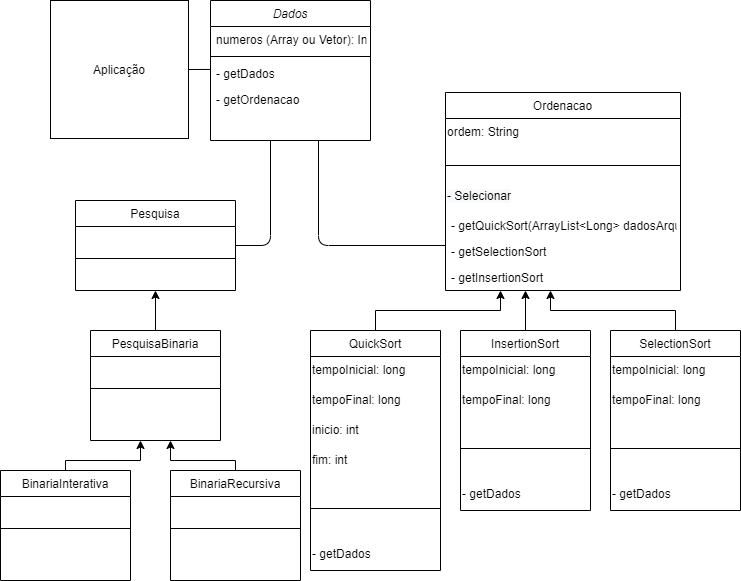

The diagram above was exported from draw.io. Its source (the exported page's mxGraphModel, read from the mxfile embedded in the PNG):
<mxGraphModel dx="1422" dy="762" grid="1" gridSize="10" guides="1" tooltips="1" connect="1" arrows="1" fold="1" page="1" pageScale="1" pageWidth="827" pageHeight="1169" math="0" shadow="0">
  <root>
    <mxCell id="WIyWlLk6GJQsqaUBKTNV-0" />
    <mxCell id="WIyWlLk6GJQsqaUBKTNV-1" parent="WIyWlLk6GJQsqaUBKTNV-0" />
    <mxCell id="zkfFHV4jXpPFQw0GAbJ--0" value="Dados" style="swimlane;fontStyle=2;align=center;verticalAlign=top;childLayout=stackLayout;horizontal=1;startSize=26;horizontalStack=0;resizeParent=1;resizeLast=0;collapsible=1;marginBottom=0;rounded=0;shadow=0;strokeWidth=1;" parent="WIyWlLk6GJQsqaUBKTNV-1" vertex="1">
      <mxGeometry x="220" y="120" width="160" height="140" as="geometry">
        <mxRectangle x="230" y="140" width="160" height="26" as="alternateBounds" />
      </mxGeometry>
    </mxCell>
    <mxCell id="zkfFHV4jXpPFQw0GAbJ--1" value="numeros (Array ou Vetor): Int" style="text;align=left;verticalAlign=top;spacingLeft=4;spacingRight=4;overflow=hidden;rotatable=0;points=[[0,0.5],[1,0.5]];portConstraint=eastwest;" parent="zkfFHV4jXpPFQw0GAbJ--0" vertex="1">
      <mxGeometry y="26" width="160" height="26" as="geometry" />
    </mxCell>
    <mxCell id="zkfFHV4jXpPFQw0GAbJ--4" value="" style="line;html=1;strokeWidth=1;align=left;verticalAlign=middle;spacingTop=-1;spacingLeft=3;spacingRight=3;rotatable=0;labelPosition=right;points=[];portConstraint=eastwest;" parent="zkfFHV4jXpPFQw0GAbJ--0" vertex="1">
      <mxGeometry y="52" width="160" height="8" as="geometry" />
    </mxCell>
    <mxCell id="zkfFHV4jXpPFQw0GAbJ--5" value="- getDados" style="text;align=left;verticalAlign=top;spacingLeft=4;spacingRight=4;overflow=hidden;rotatable=0;points=[[0,0.5],[1,0.5]];portConstraint=eastwest;" parent="zkfFHV4jXpPFQw0GAbJ--0" vertex="1">
      <mxGeometry y="60" width="160" height="26" as="geometry" />
    </mxCell>
    <mxCell id="JuW7BwvXDEh-cCA1Ly-q-9" value="- getOrdenacao" style="text;align=left;verticalAlign=top;spacingLeft=4;spacingRight=4;overflow=hidden;rotatable=0;points=[[0,0.5],[1,0.5]];portConstraint=eastwest;" parent="zkfFHV4jXpPFQw0GAbJ--0" vertex="1">
      <mxGeometry y="86" width="160" height="26" as="geometry" />
    </mxCell>
    <mxCell id="9x7W0ICQRmhH-ohjZMFU-0" value="" style="whiteSpace=wrap;html=1;aspect=fixed;" parent="WIyWlLk6GJQsqaUBKTNV-1" vertex="1">
      <mxGeometry x="60" y="120" width="138" height="138" as="geometry" />
    </mxCell>
    <mxCell id="9x7W0ICQRmhH-ohjZMFU-1" value="Aplicação" style="text;html=1;strokeColor=none;fillColor=none;align=center;verticalAlign=middle;whiteSpace=wrap;rounded=0;" parent="WIyWlLk6GJQsqaUBKTNV-1" vertex="1">
      <mxGeometry x="109" y="179" width="40" height="20" as="geometry" />
    </mxCell>
    <mxCell id="9x7W0ICQRmhH-ohjZMFU-2" value="Pesquisa" style="swimlane;fontStyle=0;align=center;verticalAlign=top;childLayout=stackLayout;horizontal=1;startSize=26;horizontalStack=0;resizeParent=1;resizeLast=0;collapsible=1;marginBottom=0;rounded=0;shadow=0;strokeWidth=1;" parent="WIyWlLk6GJQsqaUBKTNV-1" vertex="1">
      <mxGeometry x="85" y="320" width="160" height="90" as="geometry">
        <mxRectangle x="340" y="380" width="170" height="26" as="alternateBounds" />
      </mxGeometry>
    </mxCell>
    <mxCell id="9x7W0ICQRmhH-ohjZMFU-4" value="" style="line;html=1;strokeWidth=1;align=left;verticalAlign=middle;spacingTop=-1;spacingLeft=3;spacingRight=3;rotatable=0;labelPosition=right;points=[];portConstraint=eastwest;" parent="9x7W0ICQRmhH-ohjZMFU-2" vertex="1">
      <mxGeometry y="26" width="160" height="64" as="geometry" />
    </mxCell>
    <mxCell id="9x7W0ICQRmhH-ohjZMFU-5" value="Ordenacao" style="swimlane;fontStyle=0;align=center;verticalAlign=top;childLayout=stackLayout;horizontal=1;startSize=26;horizontalStack=0;resizeParent=1;resizeLast=0;collapsible=1;marginBottom=0;rounded=0;shadow=0;strokeWidth=1;" parent="WIyWlLk6GJQsqaUBKTNV-1" vertex="1">
      <mxGeometry x="455" y="212" width="235" height="198" as="geometry">
        <mxRectangle x="340" y="380" width="170" height="26" as="alternateBounds" />
      </mxGeometry>
    </mxCell>
    <mxCell id="JuW7BwvXDEh-cCA1Ly-q-14" value="&lt;div style=&quot;text-align: center&quot;&gt;&lt;span&gt;&lt;font face=&quot;helvetica&quot;&gt;ordem: String&lt;/font&gt;&lt;/span&gt;&lt;/div&gt;" style="text;whiteSpace=wrap;html=1;" parent="9x7W0ICQRmhH-ohjZMFU-5" vertex="1">
      <mxGeometry y="26" width="235" height="30" as="geometry" />
    </mxCell>
    <mxCell id="9x7W0ICQRmhH-ohjZMFU-6" value="" style="line;html=1;strokeWidth=1;align=left;verticalAlign=middle;spacingTop=-1;spacingLeft=3;spacingRight=3;rotatable=0;labelPosition=right;points=[];portConstraint=eastwest;" parent="9x7W0ICQRmhH-ohjZMFU-5" vertex="1">
      <mxGeometry y="56" width="235" height="34" as="geometry" />
    </mxCell>
    <mxCell id="JuW7BwvXDEh-cCA1Ly-q-13" value="&lt;span style=&quot;color: rgb(0 , 0 , 0) ; font-family: &amp;#34;helvetica&amp;#34; ; font-size: 12px ; font-style: normal ; font-weight: 400 ; letter-spacing: normal ; text-align: center ; text-indent: 0px ; text-transform: none ; word-spacing: 0px ; background-color: rgb(248 , 249 , 250) ; display: inline ; float: none&quot;&gt;- Selecionar&lt;/span&gt;" style="text;whiteSpace=wrap;html=1;" parent="9x7W0ICQRmhH-ohjZMFU-5" vertex="1">
      <mxGeometry y="90" width="235" height="30" as="geometry" />
    </mxCell>
    <mxCell id="JuW7BwvXDEh-cCA1Ly-q-10" value="- getQuickSort(ArrayList&lt;Long&gt; dadosArquivoNumero, int inicioArquivo, int finalArquivo)" style="text;align=left;verticalAlign=top;spacingLeft=4;spacingRight=4;overflow=hidden;rotatable=0;points=[[0,0.5],[1,0.5]];portConstraint=eastwest;" parent="9x7W0ICQRmhH-ohjZMFU-5" vertex="1">
      <mxGeometry y="120" width="235" height="26" as="geometry" />
    </mxCell>
    <mxCell id="JuW7BwvXDEh-cCA1Ly-q-11" value="- getSelectionSort" style="text;align=left;verticalAlign=top;spacingLeft=4;spacingRight=4;overflow=hidden;rotatable=0;points=[[0,0.5],[1,0.5]];portConstraint=eastwest;" parent="9x7W0ICQRmhH-ohjZMFU-5" vertex="1">
      <mxGeometry y="146" width="235" height="26" as="geometry" />
    </mxCell>
    <mxCell id="JuW7BwvXDEh-cCA1Ly-q-12" value="- getInsertionSort" style="text;align=left;verticalAlign=top;spacingLeft=4;spacingRight=4;overflow=hidden;rotatable=0;points=[[0,0.5],[1,0.5]];portConstraint=eastwest;" parent="9x7W0ICQRmhH-ohjZMFU-5" vertex="1">
      <mxGeometry y="172" width="235" height="26" as="geometry" />
    </mxCell>
    <mxCell id="9x7W0ICQRmhH-ohjZMFU-7" value="" style="endArrow=none;html=1;" parent="WIyWlLk6GJQsqaUBKTNV-1" edge="1">
      <mxGeometry width="50" height="50" relative="1" as="geometry">
        <mxPoint x="328" y="260" as="sourcePoint" />
        <mxPoint x="455" y="365" as="targetPoint" />
        <Array as="points">
          <mxPoint x="328" y="365" />
        </Array>
      </mxGeometry>
    </mxCell>
    <mxCell id="9x7W0ICQRmhH-ohjZMFU-8" value="" style="endArrow=none;html=1;exitX=1;exitY=0.5;exitDx=0;exitDy=0;" parent="WIyWlLk6GJQsqaUBKTNV-1" source="9x7W0ICQRmhH-ohjZMFU-2" edge="1">
      <mxGeometry width="50" height="50" relative="1" as="geometry">
        <mxPoint x="260" y="360" as="sourcePoint" />
        <mxPoint x="280" y="260" as="targetPoint" />
        <Array as="points">
          <mxPoint x="280" y="365" />
        </Array>
      </mxGeometry>
    </mxCell>
    <mxCell id="9x7W0ICQRmhH-ohjZMFU-13" style="edgeStyle=orthogonalEdgeStyle;rounded=0;orthogonalLoop=1;jettySize=auto;html=1;exitX=0.5;exitY=0;exitDx=0;exitDy=0;" parent="WIyWlLk6GJQsqaUBKTNV-1" source="9x7W0ICQRmhH-ohjZMFU-9" edge="1">
      <mxGeometry relative="1" as="geometry">
        <mxPoint x="535" y="410" as="targetPoint" />
      </mxGeometry>
    </mxCell>
    <mxCell id="9x7W0ICQRmhH-ohjZMFU-9" value="InsertionSort" style="swimlane;fontStyle=0;align=center;verticalAlign=top;childLayout=stackLayout;horizontal=1;startSize=26;horizontalStack=0;resizeParent=1;resizeLast=0;collapsible=1;marginBottom=0;rounded=0;shadow=0;strokeWidth=1;" parent="WIyWlLk6GJQsqaUBKTNV-1" vertex="1">
      <mxGeometry x="470" y="450" width="130" height="180" as="geometry">
        <mxRectangle x="340" y="380" width="170" height="26" as="alternateBounds" />
      </mxGeometry>
    </mxCell>
    <mxCell id="JuW7BwvXDEh-cCA1Ly-q-18" value="&lt;div style=&quot;text-align: center&quot;&gt;&lt;span&gt;&lt;font face=&quot;helvetica&quot;&gt;tempoInicial: long&lt;/font&gt;&lt;/span&gt;&lt;/div&gt;" style="text;whiteSpace=wrap;html=1;" parent="9x7W0ICQRmhH-ohjZMFU-9" vertex="1">
      <mxGeometry y="26" width="130" height="30" as="geometry" />
    </mxCell>
    <mxCell id="JuW7BwvXDEh-cCA1Ly-q-19" value="&lt;div style=&quot;text-align: center&quot;&gt;&lt;span&gt;&lt;font face=&quot;helvetica&quot;&gt;tempoFinal: long&lt;/font&gt;&lt;/span&gt;&lt;/div&gt;" style="text;whiteSpace=wrap;html=1;" parent="9x7W0ICQRmhH-ohjZMFU-9" vertex="1">
      <mxGeometry y="56" width="130" height="30" as="geometry" />
    </mxCell>
    <mxCell id="9x7W0ICQRmhH-ohjZMFU-10" value="" style="line;html=1;strokeWidth=1;align=left;verticalAlign=middle;spacingTop=-1;spacingLeft=3;spacingRight=3;rotatable=0;labelPosition=right;points=[];portConstraint=eastwest;" parent="9x7W0ICQRmhH-ohjZMFU-9" vertex="1">
      <mxGeometry y="86" width="130" height="64" as="geometry" />
    </mxCell>
    <mxCell id="JuW7BwvXDEh-cCA1Ly-q-24" value="&lt;div style=&quot;text-align: center&quot;&gt;&lt;font face=&quot;helvetica&quot;&gt;- getDados&lt;/font&gt;&lt;/div&gt;" style="text;whiteSpace=wrap;html=1;" parent="9x7W0ICQRmhH-ohjZMFU-9" vertex="1">
      <mxGeometry y="150" width="130" height="30" as="geometry" />
    </mxCell>
    <mxCell id="9x7W0ICQRmhH-ohjZMFU-14" style="edgeStyle=orthogonalEdgeStyle;rounded=0;orthogonalLoop=1;jettySize=auto;html=1;exitX=0.5;exitY=0;exitDx=0;exitDy=0;" parent="WIyWlLk6GJQsqaUBKTNV-1" source="9x7W0ICQRmhH-ohjZMFU-11" edge="1">
      <mxGeometry relative="1" as="geometry">
        <mxPoint x="510" y="410" as="targetPoint" />
      </mxGeometry>
    </mxCell>
    <mxCell id="9x7W0ICQRmhH-ohjZMFU-11" value="QuickSort" style="swimlane;fontStyle=0;align=center;verticalAlign=top;childLayout=stackLayout;horizontal=1;startSize=26;horizontalStack=0;resizeParent=1;resizeLast=0;collapsible=1;marginBottom=0;rounded=0;shadow=0;strokeWidth=1;" parent="WIyWlLk6GJQsqaUBKTNV-1" vertex="1">
      <mxGeometry x="320" y="450" width="130" height="240" as="geometry">
        <mxRectangle x="340" y="380" width="170" height="26" as="alternateBounds" />
      </mxGeometry>
    </mxCell>
    <mxCell id="JuW7BwvXDEh-cCA1Ly-q-16" value="&lt;div style=&quot;text-align: center&quot;&gt;&lt;span&gt;&lt;font face=&quot;helvetica&quot;&gt;tempoInicial: long&lt;/font&gt;&lt;/span&gt;&lt;/div&gt;" style="text;whiteSpace=wrap;html=1;" parent="9x7W0ICQRmhH-ohjZMFU-11" vertex="1">
      <mxGeometry y="26" width="130" height="30" as="geometry" />
    </mxCell>
    <mxCell id="JuW7BwvXDEh-cCA1Ly-q-17" value="&lt;div style=&quot;text-align: center&quot;&gt;&lt;span&gt;&lt;font face=&quot;helvetica&quot;&gt;tempoFinal: long&lt;/font&gt;&lt;/span&gt;&lt;/div&gt;" style="text;whiteSpace=wrap;html=1;" parent="9x7W0ICQRmhH-ohjZMFU-11" vertex="1">
      <mxGeometry y="56" width="130" height="30" as="geometry" />
    </mxCell>
    <mxCell id="JuW7BwvXDEh-cCA1Ly-q-28" value="&lt;div style=&quot;text-align: center&quot;&gt;&lt;span&gt;inicio: int&lt;/span&gt;&lt;br&gt;&lt;/div&gt;" style="text;whiteSpace=wrap;html=1;" parent="9x7W0ICQRmhH-ohjZMFU-11" vertex="1">
      <mxGeometry y="86" width="130" height="30" as="geometry" />
    </mxCell>
    <mxCell id="JuW7BwvXDEh-cCA1Ly-q-29" value="&lt;div style=&quot;text-align: center&quot;&gt;&lt;span&gt;fim: int&lt;/span&gt;&lt;br&gt;&lt;/div&gt;" style="text;whiteSpace=wrap;html=1;" parent="9x7W0ICQRmhH-ohjZMFU-11" vertex="1">
      <mxGeometry y="116" width="130" height="30" as="geometry" />
    </mxCell>
    <mxCell id="9x7W0ICQRmhH-ohjZMFU-12" value="" style="line;html=1;strokeWidth=1;align=left;verticalAlign=middle;spacingTop=-1;spacingLeft=3;spacingRight=3;rotatable=0;labelPosition=right;points=[];portConstraint=eastwest;" parent="9x7W0ICQRmhH-ohjZMFU-11" vertex="1">
      <mxGeometry y="146" width="130" height="64" as="geometry" />
    </mxCell>
    <mxCell id="JuW7BwvXDEh-cCA1Ly-q-23" value="&lt;div style=&quot;text-align: center&quot;&gt;&lt;font face=&quot;helvetica&quot;&gt;- getDados&lt;/font&gt;&lt;/div&gt;" style="text;whiteSpace=wrap;html=1;" parent="9x7W0ICQRmhH-ohjZMFU-11" vertex="1">
      <mxGeometry y="210" width="130" height="30" as="geometry" />
    </mxCell>
    <mxCell id="9x7W0ICQRmhH-ohjZMFU-19" style="edgeStyle=orthogonalEdgeStyle;rounded=0;orthogonalLoop=1;jettySize=auto;html=1;exitX=0.5;exitY=0;exitDx=0;exitDy=0;entryX=0.5;entryY=1;entryDx=0;entryDy=0;" parent="WIyWlLk6GJQsqaUBKTNV-1" source="9x7W0ICQRmhH-ohjZMFU-17" target="9x7W0ICQRmhH-ohjZMFU-2" edge="1">
      <mxGeometry relative="1" as="geometry" />
    </mxCell>
    <mxCell id="9x7W0ICQRmhH-ohjZMFU-17" value="PesquisaBinaria" style="swimlane;fontStyle=0;align=center;verticalAlign=top;childLayout=stackLayout;horizontal=1;startSize=26;horizontalStack=0;resizeParent=1;resizeLast=0;collapsible=1;marginBottom=0;rounded=0;shadow=0;strokeWidth=1;" parent="WIyWlLk6GJQsqaUBKTNV-1" vertex="1">
      <mxGeometry x="100" y="450" width="130" height="110" as="geometry">
        <mxRectangle x="340" y="380" width="170" height="26" as="alternateBounds" />
      </mxGeometry>
    </mxCell>
    <mxCell id="9x7W0ICQRmhH-ohjZMFU-18" value="" style="line;html=1;strokeWidth=1;align=left;verticalAlign=middle;spacingTop=-1;spacingLeft=3;spacingRight=3;rotatable=0;labelPosition=right;points=[];portConstraint=eastwest;" parent="9x7W0ICQRmhH-ohjZMFU-17" vertex="1">
      <mxGeometry y="26" width="130" height="64" as="geometry" />
    </mxCell>
    <mxCell id="9x7W0ICQRmhH-ohjZMFU-24" style="edgeStyle=orthogonalEdgeStyle;rounded=0;orthogonalLoop=1;jettySize=auto;html=1;exitX=0.5;exitY=0;exitDx=0;exitDy=0;" parent="WIyWlLk6GJQsqaUBKTNV-1" source="9x7W0ICQRmhH-ohjZMFU-20" edge="1">
      <mxGeometry relative="1" as="geometry">
        <mxPoint x="180" y="560" as="targetPoint" />
        <Array as="points">
          <mxPoint x="245" y="580" />
          <mxPoint x="180" y="580" />
        </Array>
      </mxGeometry>
    </mxCell>
    <mxCell id="9x7W0ICQRmhH-ohjZMFU-20" value="BinariaRecursiva" style="swimlane;fontStyle=0;align=center;verticalAlign=top;childLayout=stackLayout;horizontal=1;startSize=26;horizontalStack=0;resizeParent=1;resizeLast=0;collapsible=1;marginBottom=0;rounded=0;shadow=0;strokeWidth=1;" parent="WIyWlLk6GJQsqaUBKTNV-1" vertex="1">
      <mxGeometry x="180" y="590" width="130" height="110" as="geometry">
        <mxRectangle x="340" y="380" width="170" height="26" as="alternateBounds" />
      </mxGeometry>
    </mxCell>
    <mxCell id="9x7W0ICQRmhH-ohjZMFU-21" value="" style="line;html=1;strokeWidth=1;align=left;verticalAlign=middle;spacingTop=-1;spacingLeft=3;spacingRight=3;rotatable=0;labelPosition=right;points=[];portConstraint=eastwest;" parent="9x7W0ICQRmhH-ohjZMFU-20" vertex="1">
      <mxGeometry y="26" width="130" height="64" as="geometry" />
    </mxCell>
    <mxCell id="9x7W0ICQRmhH-ohjZMFU-25" style="edgeStyle=orthogonalEdgeStyle;rounded=0;orthogonalLoop=1;jettySize=auto;html=1;exitX=0.5;exitY=0;exitDx=0;exitDy=0;" parent="WIyWlLk6GJQsqaUBKTNV-1" source="9x7W0ICQRmhH-ohjZMFU-22" edge="1">
      <mxGeometry relative="1" as="geometry">
        <mxPoint x="150" y="560" as="targetPoint" />
        <Array as="points">
          <mxPoint x="75" y="580" />
          <mxPoint x="150" y="580" />
        </Array>
      </mxGeometry>
    </mxCell>
    <mxCell id="9x7W0ICQRmhH-ohjZMFU-22" value="BinariaInterativa" style="swimlane;fontStyle=0;align=center;verticalAlign=top;childLayout=stackLayout;horizontal=1;startSize=26;horizontalStack=0;resizeParent=1;resizeLast=0;collapsible=1;marginBottom=0;rounded=0;shadow=0;strokeWidth=1;" parent="WIyWlLk6GJQsqaUBKTNV-1" vertex="1">
      <mxGeometry x="10" y="590" width="130" height="110" as="geometry">
        <mxRectangle x="340" y="380" width="170" height="26" as="alternateBounds" />
      </mxGeometry>
    </mxCell>
    <mxCell id="9x7W0ICQRmhH-ohjZMFU-23" value="" style="line;html=1;strokeWidth=1;align=left;verticalAlign=middle;spacingTop=-1;spacingLeft=3;spacingRight=3;rotatable=0;labelPosition=right;points=[];portConstraint=eastwest;" parent="9x7W0ICQRmhH-ohjZMFU-22" vertex="1">
      <mxGeometry y="26" width="130" height="64" as="geometry" />
    </mxCell>
    <mxCell id="9x7W0ICQRmhH-ohjZMFU-26" value="" style="endArrow=none;html=1;entryX=-0.002;entryY=0.652;entryDx=0;entryDy=0;entryPerimeter=0;exitX=1;exitY=0.5;exitDx=0;exitDy=0;" parent="WIyWlLk6GJQsqaUBKTNV-1" source="9x7W0ICQRmhH-ohjZMFU-0" edge="1">
      <mxGeometry width="50" height="50" relative="1" as="geometry">
        <mxPoint x="180" y="190" as="sourcePoint" />
        <mxPoint x="219.68000000000006" y="188.952" as="targetPoint" />
      </mxGeometry>
    </mxCell>
    <mxCell id="9x7W0ICQRmhH-ohjZMFU-31" style="edgeStyle=orthogonalEdgeStyle;rounded=0;orthogonalLoop=1;jettySize=auto;html=1;exitX=0.5;exitY=0;exitDx=0;exitDy=0;" parent="WIyWlLk6GJQsqaUBKTNV-1" source="9x7W0ICQRmhH-ohjZMFU-27" edge="1">
      <mxGeometry relative="1" as="geometry">
        <mxPoint x="560" y="409.9999999999999" as="targetPoint" />
      </mxGeometry>
    </mxCell>
    <mxCell id="9x7W0ICQRmhH-ohjZMFU-27" value="SelectionSort" style="swimlane;fontStyle=0;align=center;verticalAlign=top;childLayout=stackLayout;horizontal=1;startSize=26;horizontalStack=0;resizeParent=1;resizeLast=0;collapsible=1;marginBottom=0;rounded=0;shadow=0;strokeWidth=1;" parent="WIyWlLk6GJQsqaUBKTNV-1" vertex="1">
      <mxGeometry x="620" y="450" width="130" height="180" as="geometry">
        <mxRectangle x="340" y="380" width="170" height="26" as="alternateBounds" />
      </mxGeometry>
    </mxCell>
    <mxCell id="JuW7BwvXDEh-cCA1Ly-q-20" value="&lt;div style=&quot;text-align: center&quot;&gt;&lt;span&gt;&lt;font face=&quot;helvetica&quot;&gt;tempoInicial: long&lt;/font&gt;&lt;/span&gt;&lt;/div&gt;" style="text;whiteSpace=wrap;html=1;" parent="9x7W0ICQRmhH-ohjZMFU-27" vertex="1">
      <mxGeometry y="26" width="130" height="30" as="geometry" />
    </mxCell>
    <mxCell id="JuW7BwvXDEh-cCA1Ly-q-21" value="&lt;div style=&quot;text-align: center&quot;&gt;&lt;span&gt;&lt;font face=&quot;helvetica&quot;&gt;tempoFinal: long&lt;/font&gt;&lt;/span&gt;&lt;/div&gt;" style="text;whiteSpace=wrap;html=1;" parent="9x7W0ICQRmhH-ohjZMFU-27" vertex="1">
      <mxGeometry y="56" width="130" height="30" as="geometry" />
    </mxCell>
    <mxCell id="9x7W0ICQRmhH-ohjZMFU-28" value="" style="line;html=1;strokeWidth=1;align=left;verticalAlign=middle;spacingTop=-1;spacingLeft=3;spacingRight=3;rotatable=0;labelPosition=right;points=[];portConstraint=eastwest;" parent="9x7W0ICQRmhH-ohjZMFU-27" vertex="1">
      <mxGeometry y="86" width="130" height="64" as="geometry" />
    </mxCell>
    <mxCell id="JuW7BwvXDEh-cCA1Ly-q-25" value="&lt;div style=&quot;text-align: center&quot;&gt;&lt;font face=&quot;helvetica&quot;&gt;- getDados&lt;/font&gt;&lt;/div&gt;" style="text;whiteSpace=wrap;html=1;" parent="9x7W0ICQRmhH-ohjZMFU-27" vertex="1">
      <mxGeometry y="150" width="130" height="30" as="geometry" />
    </mxCell>
  </root>
</mxGraphModel>